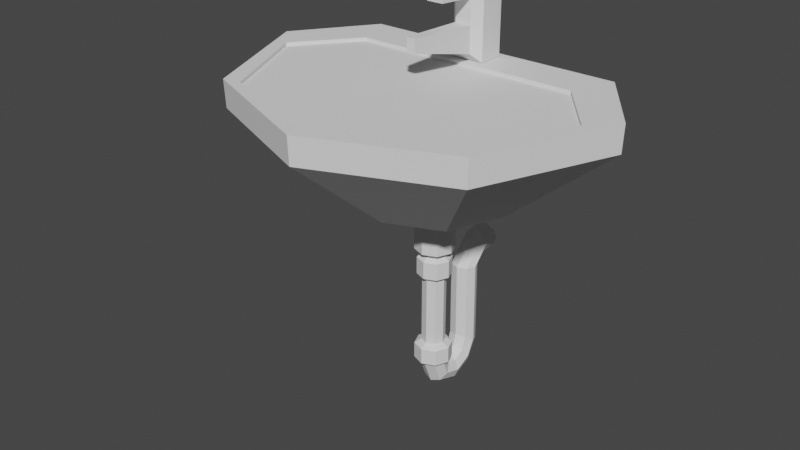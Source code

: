 # Source: bathroom_sink.blend  (saved by Blender 2.81.16; exported with 4.5.12 LTS)
import bpy
from mathutils import Matrix  # noqa: F401  (used for matrix-valued properties, if any)

bpy.ops.wm.read_factory_settings(use_empty=True)
scene = bpy.context.scene
scene.name = 'Scene'

# ---- collections
col_collection = bpy.data.collections.new('Collection'); scene.collection.children.link(col_collection)

# ---- world
world_world = bpy.data.worlds.new('World'); scene.world = world_world
world_world.use_nodes = True; world_world.node_tree.nodes.clear()
_N = world_world.node_tree.nodes; _L = world_world.node_tree.links
n0 = _N.new('ShaderNodeOutputWorld'); n0.name = 'World Output'; n0.location = (300, 300)
n1 = _N.new('ShaderNodeBackground'); n1.name = 'Background'; n1.location = (10, 300)
n1.inputs[0].default_value = (0.05088, 0.05088, 0.05088, 1.0)
_L.new(n1.outputs[0], n0.inputs[0])
n0.is_active_output = True
world_world.color = (0.05088, 0.05088, 0.05088)
world_world.use_sun_shadow = False
world_world.sun_shadow_jitter_overblur = 0.0

# ---- meshes
me_cylinder_002 = bpy.data.meshes.new('Cylinder.002')
me_cylinder_002.from_pydata([(-0.08679, 0.3819, 1.0), (-0.08679, 0.3819, 1.191), (0.08679, 0.3819, 1.0), (0.08679, 0.3819, 1.191), (-0.08679, 0.3819, 1.398), (0.08679, 0.3819, 1.398), (-0.08679, 0.3819, 1.326), (0.08679, 0.3819, 1.326), (-0.04461, 0.1918, 1.048), (-0.08679, 0.238, 1.0), (-0.04461, 0.1918, 1.191), (-0.08679, 0.238, 1.191), (0.08679, 0.238, 1.0), (0.04461, 0.1918, 1.048), (0.08679, 0.238, 1.191), (0.04461, 0.1918, 1.191), (-0.08679, 0.238, 1.398), (-0.04461, 0.1918, 1.398), (0.04461, 0.1918, 1.398), (0.08679, 0.238, 1.398), (-0.08679, 0.238, 1.326), (-0.04461, 0.1918, 1.326), (0.04461, 0.1918, 1.326), (0.08679, 0.238, 1.326), (-0.04461, -0.03133, 1.345), (-0.04461, -0.03133, 1.379), (0.04461, -0.03133, 1.379), (0.04461, -0.03133, 1.345), (-0.02499, -0.2034, 1.146), (-0.02499, -0.2034, 1.217), (0.02499, -0.2034, 1.217), (0.02499, -0.2034, 1.146)], [], [(13, 15, 30, 31), (0, 1, 3, 2), (14, 3, 7, 23), (1, 11, 20, 6), (9, 11, 1, 0), (23, 7, 5, 19), (22, 18, 26, 27), (6, 20, 16, 4), (7, 6, 4, 5), (5, 4, 16, 17, 18, 19), (3, 1, 6, 7), (2, 3, 14, 12), (10, 15, 22, 21), (8, 10, 11, 9), (15, 13, 12, 14), (21, 17, 16, 20), (23, 19, 18, 22), (10, 21, 20, 11), (14, 23, 22, 15), (0, 2, 12, 9), (24, 27, 26, 25), (21, 22, 27, 24), (17, 21, 24, 25), (18, 17, 25, 26), (10, 8, 28, 29), (15, 10, 29, 30), (8, 13, 31, 28), (28, 31, 30, 29), (9, 12, 13, 8)])
_uv = me_cylinder_002.uv_layers.new(name='UVMap')
_uv.uv.foreach_set('vector', [0.375, 0.8108, 0.625, 0.8108, 0.625, 0.8108, 0.375, 0.8108, 0.375, 0.25, 0.625, 0.25, 0.625, 0.5, 0.375, 0.5, 0.625, 0.6892, 0.625, 0.5, 0.625, 0.5, 0.625, 0.6892, 0.625, 0.25, 0.625, 0.06076, 0.625, 0.06076, 0.625, 0.25, 0.375, 0.06076, 0.625, 0.06076, 0.625, 0.25, 0.375, 0.25, 0.625, 0.6892, 0.625, 0.5, 0.625, 0.5, 0.625, 0.6892, 0.625, 0.8108, 0.625, 0.8108, 0.625, 0.8108, 0.625, 0.8108, 0.625, 0.25, 0.625, 0.06076, 0.625, 0.06076, 0.625, 0.25, 0.625, 0.5, 0.625, 0.25, 0.625, 0.25, 0.625, 0.5, 0.625, 0.5, 0.875, 0.5, 0.875, 0.6892, 0.8142, 0.75, 0.6858, 0.75, 0.625, 0.6892, 0.625, 0.5, 0.625, 0.25, 0.625, 0.25, 0.625, 0.5, 0.375, 0.5, 0.625, 0.5, 0.625, 0.6892, 0.375, 0.6892, 0.625, 0.9392, 0.625, 0.8108, 0.625, 0.8108, 0.625, 0.9392, 0.375, 0.9392, 0.625, 0.9392, 0.625, 1.0, 0.375, 1.0, 0.625, 0.8108, 0.375, 0.8108, 0.375, 0.6892, 0.625, 0.6892, 0.625, 0.9392, 0.625, 0.9392, 0.625, 1.0, 0.625, 1.0, 0.625, 0.6892, 0.625, 0.6892, 0.625, 0.8108, 0.625, 0.8108, 0.625, 0.9392, 0.625, 0.9392, 0.625, 1.0, 0.625, 1.0, 0.625, 0.6892, 0.625, 0.6892, 0.625, 0.8108, 0.625, 0.8108, 0.125, 0.5, 0.375, 0.5, 0.375, 0.6892, 0.125, 0.6892, 0.625, 0.9392, 0.625, 0.8108, 0.625, 0.8108, 0.625, 0.9392, 0.625, 0.9392, 0.625, 0.8108, 0.625, 0.8108, 0.625, 0.9392, 0.625, 0.9392, 0.625, 0.9392, 0.625, 0.9392, 0.625, 0.9392, 0.6858, 0.75, 0.8142, 0.75, 0.8142, 0.75, 0.6858, 0.75, 0.625, 0.9392, 0.375, 0.9392, 0.375, 0.9392, 0.625, 0.9392, 0.625, 0.8108, 0.625, 0.9392, 0.625, 0.9392, 0.625, 0.8108, 0.1858, 0.75, 0.3142, 0.75, 0.3142, 0.75, 0.1858, 0.75, 0.1858, 0.75, 0.3142, 0.75, 0.625, 0.8108, 0.625, 0.9392, 0.125, 0.6892, 0.375, 0.6892, 0.3142, 0.75, 0.1858, 0.75])
me_cylinder_002.use_remesh_fix_poles = True
me_cylinder_002.use_remesh_preserve_attributes = False
me_cylinder_002.use_mirror_vertex_groups = False
me_cylinder_002.update()
me_cylinder_003 = bpy.data.meshes.new('Cylinder.003')
me_cylinder_003.from_pydata([(-1.285e-09, 0.8324, -0.265), (7.489e-09, 0.8324, 1.0), (0.5851, 0.8324, -0.265), (1.418, 0.8324, 1.0), (0.8275, -3.489e-08, -0.265), (2.005, -9.514e-08, 1.0), (0.5851, -0.5851, -0.265), (1.418, -1.418, 1.0), (-7.363e-08, -0.8275, -0.265), (-1.678e-07, -2.005, 1.0), (-0.5851, -0.5851, -0.265), (-1.418, -1.418, 1.0), (-0.8275, 1.115e-08, -0.265), (-2.005, 1.642e-08, 1.0), (-0.5851, 0.8324, -0.265), (-1.418, 0.8324, 1.0), (1.554e-08, 0.8324, 0.7108), (1.409, 0.8324, 0.7108), (1.993, -9.566e-08, 0.7108), (1.409, -1.409, 0.7108), (-1.587e-07, -1.993, 0.7108), (-1.409, -1.409, 0.7108), (-1.993, 1.52e-08, 0.7108), (-1.409, 0.8324, 0.7108), (-2.955e-08, 0.3677, -0.3438), (0.26, 0.26, -0.3438), (0.3677, -1.55e-08, -0.3438), (0.26, -0.26, -0.3438), (-6.169e-08, -0.3677, -0.3438), (-0.26, -0.26, -0.3438), (-0.3677, 4.956e-09, -0.3438), (-0.26, 0.26, -0.3438), (-3.643e-08, 0.2125, -0.5801), (0.1503, 0.1503, -0.5801), (0.2125, -7.388e-09, -0.5801), (0.1503, -0.1503, -0.5801), (-5.501e-08, -0.2125, -0.5801), (-0.1503, -0.1503, -0.5801), (-0.2125, 4.436e-09, -0.5801), (-0.1503, 0.1503, -0.5801), (-1.943e-08, 0.2125, -0.8715), (0.1503, 0.1503, -0.8715), (0.2125, -7.388e-09, -0.8715), (0.1503, -0.1503, -0.8715), (-3.801e-08, -0.2125, -0.8715), (-0.1503, -0.1503, -0.8715), (-0.2125, 4.436e-09, -0.8715), (-0.1503, 0.1503, -0.8715), (-2.633e-08, 0.1303, -0.8715), (0.09211, 0.09211, -0.8715), (0.1303, -3.086e-09, -0.8715), (0.09211, -0.09211, -0.8715), (-3.772e-08, -0.1303, -0.8715), (-0.09211, -0.09211, -0.8715), (-0.1303, 4.161e-09, -0.8715), (-0.09211, 0.09211, -0.8715), (-2.633e-08, 0.1303, -0.9266), (0.09211, 0.09211, -0.9266), (0.1303, -3.086e-09, -0.9266), (0.09211, -0.09211, -0.9266), (-3.772e-08, -0.1303, -0.9266), (-0.09211, -0.09211, -0.9266), (-0.1303, 4.161e-09, -0.9266), (-0.09211, 0.09211, -0.9266), (-3.868e-08, 0.1845, -0.9739), (0.1305, 0.1305, -0.9739), (0.1845, -5.417e-09, -0.9739), (0.1305, -0.1305, -0.9739), (-5.482e-08, -0.1845, -0.9739), (-0.1305, -0.1305, -0.9739), (-0.1845, 4.85e-09, -0.9739), (-0.1305, 0.1305, -0.9739), (-6.792e-08, 0.1845, -1.163), (0.1305, 0.1305, -1.163), (0.1845, -5.417e-09, -1.163), (0.1305, -0.1305, -1.163), (-8.406e-08, -0.1845, -1.163), (-0.1305, -0.1305, -1.163), (-0.1845, 4.85e-09, -1.163), (-0.1305, 0.1305, -1.163), (-6.639e-08, 0.1267, -1.202), (0.08956, 0.08956, -1.202), (0.1267, -2.55e-09, -1.202), (0.08956, -0.08956, -1.202), (-7.746e-08, -0.1267, -1.202), (-0.08957, -0.08956, -1.202), (-0.1267, 4.497e-09, -1.202), (-0.08957, 0.08956, -1.202), (-6.639e-08, 0.1267, -1.966), (0.08956, 0.08956, -1.966), (0.1267, -2.55e-09, -1.966), (0.08956, -0.08956, -1.966), (-7.746e-08, -0.1267, -1.966), (-0.08957, -0.08956, -1.966), (-0.1267, 4.497e-09, -1.966), (-0.08957, 0.08956, -1.966), (-6.096e-08, 0.2027, -2.011), (0.1434, 0.1434, -2.011), (0.2027, -5.759e-09, -2.011), (0.1434, -0.1434, -2.011), (-7.868e-08, -0.2027, -2.011), (-0.1434, -0.1434, -2.011), (-0.2027, 5.52e-09, -2.011), (-0.1434, 0.1434, -2.011), (-1.057e-07, 0.2027, -2.186), (0.1434, 0.1434, -2.186), (0.2027, -5.759e-09, -2.186), (0.1434, -0.1434, -2.186), (-1.235e-07, -0.2027, -2.186), (-0.1434, -0.1434, -2.186), (-0.2027, 5.52e-09, -2.186), (-0.1434, 0.1434, -2.186), (-9.679e-08, 0.1441, -2.224), (0.1019, 0.1019, -2.224), (0.1441, -4.094e-09, -2.224), (0.1019, -0.1019, -2.224), (-1.094e-07, -0.1441, -2.224), (-0.1019, -0.1019, -2.224), (-0.1441, 3.924e-09, -2.224), (-0.1019, 0.1019, -2.224), (-1.392e-07, 0.1781, -2.294), (0.1019, 0.1471, -2.322), (0.1441, 0.07216, -2.391), (0.1019, -0.002764, -2.46), (-1.518e-07, -0.0338, -2.489), (-0.1019, -0.002764, -2.46), (-0.1441, 0.07216, -2.391), (-0.1019, 0.1471, -2.322), (-1.783e-07, 0.2655, -2.302), (0.1019, 0.2648, -2.344), (0.1441, 0.2632, -2.446), (0.1019, 0.2615, -2.548), (-1.909e-07, 0.2608, -2.59), (-0.1019, 0.2615, -2.548), (-0.1441, 0.2632, -2.446), (-0.1019, 0.2648, -2.344), (-1.784e-07, 0.3615, -2.237), (0.1019, 0.3847, -2.272), (0.1441, 0.4407, -2.357), (0.1019, 0.4967, -2.442), (-1.91e-07, 0.5198, -2.478), (-0.1019, 0.4967, -2.442), (-0.1441, 0.4407, -2.357), (-0.1019, 0.3847, -2.272), (-1.812e-07, 0.3955, -2.118), (0.1019, 0.4341, -2.135), (0.1441, 0.5274, -2.176), (0.1019, 0.6207, -2.217), (-1.938e-07, 0.6593, -2.234), (-0.1019, 0.6207, -2.217), (-0.1441, 0.5274, -2.176), (-0.1019, 0.4341, -2.135), (-1.95e-07, 0.3881, -1.275), (0.1019, 0.4267, -1.275), (0.1441, 0.52, -1.275), (0.1019, 0.6132, -1.275), (-2.076e-07, 0.6519, -1.275), (-0.1019, 0.6132, -1.275), (-0.1441, 0.52, -1.275), (-0.1019, 0.4267, -1.275), (-1.552e-07, 0.7006, -0.9476), (0.1019, 0.7011, -0.9862), (0.1441, 0.7023, -1.08), (0.1019, 0.7035, -1.173), (-1.678e-07, 0.704, -1.211), (-0.1019, 0.7035, -1.173), (-0.1441, 0.7023, -1.08), (-0.1019, 0.7011, -0.9862), (-1.546e-07, 0.8923, -0.9452), (0.1019, 0.8928, -0.9838), (0.1441, 0.894, -1.077), (0.1019, 0.8951, -1.17), (-1.672e-07, 0.8956, -1.209), (-0.1019, 0.8951, -1.17), (-0.1441, 0.894, -1.077), (-0.1019, 0.8928, -0.9838), (1.231, 0.3805, 1.0), (2.702e-08, 0.3824, 1.0), (1.741, -0.2697, 1.0), (1.231, -1.379, 1.0), (-1.252e-07, -1.838, 1.0), (-1.231, -1.379, 1.0), (-1.741, -0.2697, 1.0), (-1.231, 0.3805, 1.0), (1.231, 0.3805, 0.8583), (2.411e-08, 0.3824, 0.8583), (1.741, -0.2697, 0.8583), (1.231, -1.379, 0.8583), (-1.281e-07, -1.838, 0.8583), (-1.231, -1.379, 0.8583), (-1.741, -0.2697, 0.8583), (-1.231, 0.3805, 0.8583)], [], [(16, 1, 3, 17), (17, 3, 5, 18), (18, 5, 7, 19), (19, 7, 9, 20), (20, 9, 11, 21), (21, 11, 13, 22), (11, 9, 180, 181), (22, 13, 15, 23), (23, 15, 1, 16), (6, 8, 28, 27), (14, 23, 16, 0), (12, 22, 23, 14), (10, 21, 22, 12), (8, 20, 21, 10), (6, 19, 20, 8), (4, 18, 19, 6), (2, 17, 18, 4), (0, 16, 17, 2), (27, 28, 36, 35), (12, 14, 31, 30), (2, 4, 26, 25), (8, 10, 29, 28), (14, 0, 24, 31), (0, 2, 25, 24), (4, 6, 27, 26), (10, 12, 30, 29), (39, 32, 40, 47), (25, 26, 34, 33), (30, 31, 39, 38), (28, 29, 37, 36), (26, 27, 35, 34), (24, 25, 33, 32), (31, 24, 32, 39), (29, 30, 38, 37), (44, 45, 53, 52), (37, 38, 46, 45), (35, 36, 44, 43), (33, 34, 42, 41), (38, 39, 47, 46), (36, 37, 45, 44), (34, 35, 43, 42), (32, 33, 41, 40), (54, 55, 63, 62), (42, 43, 51, 50), (40, 41, 49, 48), (47, 40, 48, 55), (45, 46, 54, 53), (43, 44, 52, 51), (41, 42, 50, 49), (46, 47, 55, 54), (61, 62, 70, 69), (52, 53, 61, 60), (50, 51, 59, 58), (48, 49, 57, 56), (55, 48, 56, 63), (53, 54, 62, 61), (51, 52, 60, 59), (49, 50, 58, 57), (64, 65, 73, 72), (59, 60, 68, 67), (57, 58, 66, 65), (62, 63, 71, 70), (60, 61, 69, 68), (58, 59, 67, 66), (56, 57, 65, 64), (63, 56, 64, 71), (78, 79, 87, 86), (71, 64, 72, 79), (69, 70, 78, 77), (67, 68, 76, 75), (65, 66, 74, 73), (70, 71, 79, 78), (68, 69, 77, 76), (66, 67, 75, 74), (81, 82, 90, 89), (76, 77, 85, 84), (74, 75, 83, 82), (72, 73, 81, 80), (79, 72, 80, 87), (77, 78, 86, 85), (75, 76, 84, 83), (73, 74, 82, 81), (95, 88, 96, 103), (86, 87, 95, 94), (84, 85, 93, 92), (82, 83, 91, 90), (80, 81, 89, 88), (87, 80, 88, 95), (85, 86, 94, 93), (83, 84, 92, 91), (98, 99, 107, 106), (93, 94, 102, 101), (91, 92, 100, 99), (89, 90, 98, 97), (94, 95, 103, 102), (92, 93, 101, 100), (90, 91, 99, 98), (88, 89, 97, 96), (110, 111, 119, 118), (96, 97, 105, 104), (103, 96, 104, 111), (101, 102, 110, 109), (99, 100, 108, 107), (97, 98, 106, 105), (102, 103, 111, 110), (100, 101, 109, 108), (115, 116, 124, 123), (108, 109, 117, 116), (106, 107, 115, 114), (104, 105, 113, 112), (111, 104, 112, 119), (109, 110, 118, 117), (107, 108, 116, 115), (105, 106, 114, 113), (127, 120, 128, 135), (113, 114, 122, 121), (118, 119, 127, 126), (116, 117, 125, 124), (114, 115, 123, 122), (112, 113, 121, 120), (119, 112, 120, 127), (117, 118, 126, 125), (132, 133, 141, 140), (125, 126, 134, 133), (123, 124, 132, 131), (121, 122, 130, 129), (126, 127, 135, 134), (124, 125, 133, 132), (122, 123, 131, 130), (120, 121, 129, 128), (142, 143, 151, 150), (130, 131, 139, 138), (128, 129, 137, 136), (135, 128, 136, 143), (133, 134, 142, 141), (131, 132, 140, 139), (129, 130, 138, 137), (134, 135, 143, 142), (149, 150, 158, 157), (140, 141, 149, 148), (138, 139, 147, 146), (136, 137, 145, 144), (143, 136, 144, 151), (141, 142, 150, 149), (139, 140, 148, 147), (137, 138, 146, 145), (159, 152, 160, 167), (147, 148, 156, 155), (145, 146, 154, 153), (150, 151, 159, 158), (148, 149, 157, 156), (146, 147, 155, 154), (144, 145, 153, 152), (151, 144, 152, 159), (162, 163, 171, 170), (157, 158, 166, 165), (155, 156, 164, 163), (153, 154, 162, 161), (158, 159, 167, 166), (156, 157, 165, 164), (154, 155, 163, 162), (152, 153, 161, 160), (168, 169, 170, 171, 172, 173, 174, 175), (160, 161, 169, 168), (167, 160, 168, 175), (165, 166, 174, 173), (163, 164, 172, 171), (161, 162, 170, 169), (166, 167, 175, 174), (164, 165, 173, 172), (176, 177, 185, 184), (1, 15, 183, 177), (3, 1, 177, 176), (7, 5, 178, 179), (13, 11, 181, 182), (9, 7, 179, 180), (15, 13, 182, 183), (5, 3, 176, 178), (177, 183, 191, 185), (182, 181, 189, 190), (180, 179, 187, 188), (178, 176, 184, 186), (183, 182, 190, 191), (181, 180, 188, 189), (179, 178, 186, 187)])
_uv = me_cylinder_003.uv_layers.new(name='UVMap')
_uv.uv.foreach_set('vector', [1.0, 0.8803, 1.0, 1.0, 0.875, 1.0, 0.875, 0.8803, 0.875, 0.8803, 0.875, 1.0, 0.75, 1.0, 0.75, 0.8803, 0.75, 0.8803, 0.75, 1.0, 0.625, 1.0, 0.625, 0.8803, 0.625, 0.8803, 0.625, 1.0, 0.5, 1.0, 0.5, 0.8803, 0.5, 0.8803, 0.5, 1.0, 0.375, 1.0, 0.375, 0.8803, 0.375, 0.8803, 0.375, 1.0, 0.25, 1.0, 0.25, 0.8803, 0.375, 1.0, 0.5, 1.0, 0.5, 1.0, 0.375, 1.0, 0.25, 0.8803, 0.25, 1.0, 0.125, 1.0, 0.125, 0.8803, 0.125, 0.8803, 0.125, 1.0, 0.0, 1.0, 0.0, 0.8803, 0.625, 0.5, 0.5, 0.5, 0.5, 0.5, 0.625, 0.5, 0.125, 0.5, 0.125, 0.8803, 0.0, 0.8803, 0.0, 0.5, 0.25, 0.5, 0.25, 0.8803, 0.125, 0.8803, 0.125, 0.5, 0.375, 0.5, 0.375, 0.8803, 0.25, 0.8803, 0.25, 0.5, 0.5, 0.5, 0.5, 0.8803, 0.375, 0.8803, 0.375, 0.5, 0.625, 0.5, 0.625, 0.8803, 0.5, 0.8803, 0.5, 0.5, 0.75, 0.5, 0.75, 0.8803, 0.625, 0.8803, 0.625, 0.5, 0.875, 0.5, 0.875, 0.8803, 0.75, 0.8803, 0.75, 0.5, 1.0, 0.5, 1.0, 0.8803, 0.875, 0.8803, 0.875, 0.5, 0.625, 0.5, 0.5, 0.5, 0.5, 0.5, 0.625, 0.5, 0.25, 0.5, 0.125, 0.5, 0.125, 0.5, 0.25, 0.5, 0.875, 0.5, 0.75, 0.5, 0.75, 0.5, 0.875, 0.5, 0.5, 0.5, 0.375, 0.5, 0.375, 0.5, 0.5, 0.5, 0.125, 0.5, 0.0, 0.5, 0.0, 0.5, 0.125, 0.5, 1.0, 0.5, 0.875, 0.5, 0.875, 0.5, 1.0, 0.5, 0.75, 0.5, 0.625, 0.5, 0.625, 0.5, 0.75, 0.5, 0.375, 0.5, 0.25, 0.5, 0.25, 0.5, 0.375, 0.5, 0.125, 0.5, 0.0, 0.5, 0.0, 0.5, 0.125, 0.5, 0.875, 0.5, 0.75, 0.5, 0.75, 0.5, 0.875, 0.5, 0.25, 0.5, 0.125, 0.5, 0.125, 0.5, 0.25, 0.5, 0.5, 0.5, 0.375, 0.5, 0.375, 0.5, 0.5, 0.5, 0.75, 0.5, 0.625, 0.5, 0.625, 0.5, 0.75, 0.5, 1.0, 0.5, 0.875, 0.5, 0.875, 0.5, 1.0, 0.5, 0.125, 0.5, 0.0, 0.5, 0.0, 0.5, 0.125, 0.5, 0.375, 0.5, 0.25, 0.5, 0.25, 0.5, 0.375, 0.5, 0.5, 0.5, 0.375, 0.5, 0.375, 0.5, 0.5, 0.5, 0.375, 0.5, 0.25, 0.5, 0.25, 0.5, 0.375, 0.5, 0.625, 0.5, 0.5, 0.5, 0.5, 0.5, 0.625, 0.5, 0.875, 0.5, 0.75, 0.5, 0.75, 0.5, 0.875, 0.5, 0.25, 0.5, 0.125, 0.5, 0.125, 0.5, 0.25, 0.5, 0.5, 0.5, 0.375, 0.5, 0.375, 0.5, 0.5, 0.5, 0.75, 0.5, 0.625, 0.5, 0.625, 0.5, 0.75, 0.5, 1.0, 0.5, 0.875, 0.5, 0.875, 0.5, 1.0, 0.5, 0.25, 0.5, 0.125, 0.5, 0.125, 0.5, 0.25, 0.5, 0.75, 0.5, 0.625, 0.5, 0.625, 0.5, 0.75, 0.5, 1.0, 0.5, 0.875, 0.5, 0.875, 0.5, 1.0, 0.5, 0.125, 0.5, 0.0, 0.5, 0.0, 0.5, 0.125, 0.5, 0.375, 0.5, 0.25, 0.5, 0.25, 0.5, 0.375, 0.5, 0.625, 0.5, 0.5, 0.5, 0.5, 0.5, 0.625, 0.5, 0.875, 0.5, 0.75, 0.5, 0.75, 0.5, 0.875, 0.5, 0.25, 0.5, 0.125, 0.5, 0.125, 0.5, 0.25, 0.5, 0.375, 0.5, 0.25, 0.5, 0.25, 0.5, 0.375, 0.5, 0.5, 0.5, 0.375, 0.5, 0.375, 0.5, 0.5, 0.5, 0.75, 0.5, 0.625, 0.5, 0.625, 0.5, 0.75, 0.5, 1.0, 0.5, 0.875, 0.5, 0.875, 0.5, 1.0, 0.5, 0.125, 0.5, 0.0, 0.5, 0.0, 0.5, 0.125, 0.5, 0.375, 0.5, 0.25, 0.5, 0.25, 0.5, 0.375, 0.5, 0.625, 0.5, 0.5, 0.5, 0.5, 0.5, 0.625, 0.5, 0.875, 0.5, 0.75, 0.5, 0.75, 0.5, 0.875, 0.5, 1.0, 0.5, 0.875, 0.5, 0.875, 0.5, 1.0, 0.5, 0.625, 0.5, 0.5, 0.5, 0.5, 0.5, 0.625, 0.5, 0.875, 0.5, 0.75, 0.5, 0.75, 0.5, 0.875, 0.5, 0.25, 0.5, 0.125, 0.5, 0.125, 0.5, 0.25, 0.5, 0.5, 0.5, 0.375, 0.5, 0.375, 0.5, 0.5, 0.5, 0.75, 0.5, 0.625, 0.5, 0.625, 0.5, 0.75, 0.5, 1.0, 0.5, 0.875, 0.5, 0.875, 0.5, 1.0, 0.5, 0.125, 0.5, 0.0, 0.5, 0.0, 0.5, 0.125, 0.5, 0.25, 0.5, 0.125, 0.5, 0.125, 0.5, 0.25, 0.5, 0.125, 0.5, 0.0, 0.5, 0.0, 0.5, 0.125, 0.5, 0.375, 0.5, 0.25, 0.5, 0.25, 0.5, 0.375, 0.5, 0.625, 0.5, 0.5, 0.5, 0.5, 0.5, 0.625, 0.5, 0.875, 0.5, 0.75, 0.5, 0.75, 0.5, 0.875, 0.5, 0.25, 0.5, 0.125, 0.5, 0.125, 0.5, 0.25, 0.5, 0.5, 0.5, 0.375, 0.5, 0.375, 0.5, 0.5, 0.5, 0.75, 0.5, 0.625, 0.5, 0.625, 0.5, 0.75, 0.5, 0.875, 0.5, 0.75, 0.5, 0.75, 0.5, 0.875, 0.5, 0.5, 0.5, 0.375, 0.5, 0.375, 0.5, 0.5, 0.5, 0.75, 0.5, 0.625, 0.5, 0.625, 0.5, 0.75, 0.5, 1.0, 0.5, 0.875, 0.5, 0.875, 0.5, 1.0, 0.5, 0.125, 0.5, 0.0, 0.5, 0.0, 0.5, 0.125, 0.5, 0.375, 0.5, 0.25, 0.5, 0.25, 0.5, 0.375, 0.5, 0.625, 0.5, 0.5, 0.5, 0.5, 0.5, 0.625, 0.5, 0.875, 0.5, 0.75, 0.5, 0.75, 0.5, 0.875, 0.5, 0.125, 0.5, 0.0, 0.5, 0.0, 0.5, 0.125, 0.5, 0.25, 0.5, 0.125, 0.5, 0.125, 0.5, 0.25, 0.5, 0.5, 0.5, 0.375, 0.5, 0.375, 0.5, 0.5, 0.5, 0.75, 0.5, 0.625, 0.5, 0.625, 0.5, 0.75, 0.5, 1.0, 0.5, 0.875, 0.5, 0.875, 0.5, 1.0, 0.5, 0.125, 0.5, 0.0, 0.5, 0.0, 0.5, 0.125, 0.5, 0.375, 0.5, 0.25, 0.5, 0.25, 0.5, 0.375, 0.5, 0.625, 0.5, 0.5, 0.5, 0.5, 0.5, 0.625, 0.5, 0.75, 0.5, 0.625, 0.5, 0.625, 0.5, 0.75, 0.5, 0.375, 0.5, 0.25, 0.5, 0.25, 0.5, 0.375, 0.5, 0.625, 0.5, 0.5, 0.5, 0.5, 0.5, 0.625, 0.5, 0.875, 0.5, 0.75, 0.5, 0.75, 0.5, 0.875, 0.5, 0.25, 0.5, 0.125, 0.5, 0.125, 0.5, 0.25, 0.5, 0.5, 0.5, 0.375, 0.5, 0.375, 0.5, 0.5, 0.5, 0.75, 0.5, 0.625, 0.5, 0.625, 0.5, 0.75, 0.5, 1.0, 0.5, 0.875, 0.5, 0.875, 0.5, 1.0, 0.5, 0.25, 0.5, 0.125, 0.5, 0.125, 0.5, 0.25, 0.5, 1.0, 0.5, 0.875, 0.5, 0.875, 0.5, 1.0, 0.5, 0.125, 0.5, 0.0, 0.5, 0.0, 0.5, 0.125, 0.5, 0.375, 0.5, 0.25, 0.5, 0.25, 0.5, 0.375, 0.5, 0.625, 0.5, 0.5, 0.5, 0.5, 0.5, 0.625, 0.5, 0.875, 0.5, 0.75, 0.5, 0.75, 0.5, 0.875, 0.5, 0.25, 0.5, 0.125, 0.5, 0.125, 0.5, 0.25, 0.5, 0.5, 0.5, 0.375, 0.5, 0.375, 0.5, 0.5, 0.5, 0.625, 0.5, 0.5, 0.5, 0.5, 0.5, 0.625, 0.5, 0.5, 0.5, 0.375, 0.5, 0.375, 0.5, 0.5, 0.5, 0.75, 0.5, 0.625, 0.5, 0.625, 0.5, 0.75, 0.5, 1.0, 0.5, 0.875, 0.5, 0.875, 0.5, 1.0, 0.5, 0.125, 0.5, 0.0, 0.5, 0.0, 0.5, 0.125, 0.5, 0.375, 0.5, 0.25, 0.5, 0.25, 0.5, 0.375, 0.5, 0.625, 0.5, 0.5, 0.5, 0.5, 0.5, 0.625, 0.5, 0.875, 0.5, 0.75, 0.5, 0.75, 0.5, 0.875, 0.5, 0.125, 0.5, 0.0, 0.5, 0.0, 0.5, 0.125, 0.5, 0.875, 0.5, 0.75, 0.5, 0.75, 0.5, 0.875, 0.5, 0.25, 0.5, 0.125, 0.5, 0.125, 0.5, 0.25, 0.5, 0.5, 0.5, 0.375, 0.5, 0.375, 0.5, 0.5, 0.5, 0.75, 0.5, 0.625, 0.5, 0.625, 0.5, 0.75, 0.5, 1.0, 0.5, 0.875, 0.5, 0.875, 0.5, 1.0, 0.5, 0.125, 0.5, 0.0, 0.5, 0.0, 0.5, 0.125, 0.5, 0.375, 0.5, 0.25, 0.5, 0.25, 0.5, 0.375, 0.5, 0.5, 0.5, 0.375, 0.5, 0.375, 0.5, 0.5, 0.5, 0.375, 0.5, 0.25, 0.5, 0.25, 0.5, 0.375, 0.5, 0.625, 0.5, 0.5, 0.5, 0.5, 0.5, 0.625, 0.5, 0.875, 0.5, 0.75, 0.5, 0.75, 0.5, 0.875, 0.5, 0.25, 0.5, 0.125, 0.5, 0.125, 0.5, 0.25, 0.5, 0.5, 0.5, 0.375, 0.5, 0.375, 0.5, 0.5, 0.5, 0.75, 0.5, 0.625, 0.5, 0.625, 0.5, 0.75, 0.5, 1.0, 0.5, 0.875, 0.5, 0.875, 0.5, 1.0, 0.5, 0.25, 0.5, 0.125, 0.5, 0.125, 0.5, 0.25, 0.5, 0.75, 0.5, 0.625, 0.5, 0.625, 0.5, 0.75, 0.5, 1.0, 0.5, 0.875, 0.5, 0.875, 0.5, 1.0, 0.5, 0.125, 0.5, 0.0, 0.5, 0.0, 0.5, 0.125, 0.5, 0.375, 0.5, 0.25, 0.5, 0.25, 0.5, 0.375, 0.5, 0.625, 0.5, 0.5, 0.5, 0.5, 0.5, 0.625, 0.5, 0.875, 0.5, 0.75, 0.5, 0.75, 0.5, 0.875, 0.5, 0.25, 0.5, 0.125, 0.5, 0.125, 0.5, 0.25, 0.5, 0.375, 0.5, 0.25, 0.5, 0.25, 0.5, 0.375, 0.5, 0.5, 0.5, 0.375, 0.5, 0.375, 0.5, 0.5, 0.5, 0.75, 0.5, 0.625, 0.5, 0.625, 0.5, 0.75, 0.5, 1.0, 0.5, 0.875, 0.5, 0.875, 0.5, 1.0, 0.5, 0.125, 0.5, 0.0, 0.5, 0.0, 0.5, 0.125, 0.5, 0.375, 0.5, 0.25, 0.5, 0.25, 0.5, 0.375, 0.5, 0.625, 0.5, 0.5, 0.5, 0.5, 0.5, 0.625, 0.5, 0.875, 0.5, 0.75, 0.5, 0.75, 0.5, 0.875, 0.5, 0.125, 0.5, 0.0, 0.5, 0.0, 0.5, 0.125, 0.5, 0.625, 0.5, 0.5, 0.5, 0.5, 0.5, 0.625, 0.5, 0.875, 0.5, 0.75, 0.5, 0.75, 0.5, 0.875, 0.5, 0.25, 0.5, 0.125, 0.5, 0.125, 0.5, 0.25, 0.5, 0.5, 0.5, 0.375, 0.5, 0.375, 0.5, 0.5, 0.5, 0.75, 0.5, 0.625, 0.5, 0.625, 0.5, 0.75, 0.5, 1.0, 0.5, 0.875, 0.5, 0.875, 0.5, 1.0, 0.5, 0.125, 0.5, 0.0, 0.5, 0.0, 0.5, 0.125, 0.5, 0.75, 0.5, 0.625, 0.5, 0.625, 0.5, 0.75, 0.5, 0.375, 0.5, 0.25, 0.5, 0.25, 0.5, 0.375, 0.5, 0.625, 0.5, 0.5, 0.5, 0.5, 0.5, 0.625, 0.5, 0.875, 0.5, 0.75, 0.5, 0.75, 0.5, 0.875, 0.5, 0.25, 0.5, 0.125, 0.5, 0.125, 0.5, 0.25, 0.5, 0.5, 0.5, 0.375, 0.5, 0.375, 0.5, 0.5, 0.5, 0.75, 0.5, 0.625, 0.5, 0.625, 0.5, 0.75, 0.5, 1.0, 0.5, 0.875, 0.5, 0.875, 0.5, 1.0, 0.5, 0.75, 0.49, 0.9197, 0.4197, 0.99, 0.25, 0.9197, 0.08029, 0.75, 0.01, 0.5803, 0.08029, 0.51, 0.25, 0.5803, 0.4197, 1.0, 0.5, 0.875, 0.5, 0.875, 0.5, 1.0, 0.5, 0.125, 0.5, 0.0, 0.5, 0.0, 0.5, 0.125, 0.5, 0.375, 0.5, 0.25, 0.5, 0.25, 0.5, 0.375, 0.5, 0.625, 0.5, 0.5, 0.5, 0.5, 0.5, 0.625, 0.5, 0.875, 0.5, 0.75, 0.5, 0.75, 0.5, 0.875, 0.5, 0.25, 0.5, 0.125, 0.5, 0.125, 0.5, 0.25, 0.5, 0.5, 0.5, 0.375, 0.5, 0.375, 0.5, 0.5, 0.5, 0.875, 1.0, 1.0, 1.0, 1.0, 1.0, 0.875, 1.0, 0.0, 1.0, 0.125, 1.0, 0.125, 1.0, 0.0, 1.0, 0.875, 1.0, 1.0, 1.0, 1.0, 1.0, 0.875, 1.0, 0.625, 1.0, 0.75, 1.0, 0.75, 1.0, 0.625, 1.0, 0.25, 1.0, 0.375, 1.0, 0.375, 1.0, 0.25, 1.0, 0.5, 1.0, 0.625, 1.0, 0.625, 1.0, 0.5, 1.0, 0.125, 1.0, 0.25, 1.0, 0.25, 1.0, 0.125, 1.0, 0.75, 1.0, 0.875, 1.0, 0.875, 1.0, 0.75, 1.0, 0.0, 1.0, 0.125, 1.0, 0.125, 1.0, 0.0, 1.0, 0.25, 1.0, 0.375, 1.0, 0.375, 1.0, 0.25, 1.0, 0.5, 1.0, 0.625, 1.0, 0.625, 1.0, 0.5, 1.0, 0.75, 1.0, 0.875, 1.0, 0.875, 1.0, 0.75, 1.0, 0.125, 1.0, 0.25, 1.0, 0.25, 1.0, 0.125, 1.0, 0.375, 1.0, 0.5, 1.0, 0.5, 1.0, 0.375, 1.0, 0.625, 1.0, 0.75, 1.0, 0.75, 1.0, 0.625, 1.0])
me_cylinder_003.use_remesh_fix_poles = True
me_cylinder_003.use_remesh_preserve_attributes = False
me_cylinder_003.use_mirror_vertex_groups = False
me_cylinder_003.update()
me_cylinder_004 = bpy.data.meshes.new('Cylinder.004')
me_cylinder_004.from_pydata([(1.231, 0.3805, 0.9634), (2.411e-08, 0.3824, 0.9634), (1.741, -0.2697, 0.9634), (1.231, -1.379, 0.9634), (-1.281e-07, -1.838, 0.9634), (-1.231, -1.379, 0.9634), (-1.741, -0.2697, 0.9634), (-1.231, 0.3805, 0.9634)], [], [(0, 1, 7, 6, 5, 4, 3, 2)])
_uv = me_cylinder_004.uv_layers.new(name='UVMap')
_uv.uv.foreach_set('vector', [0.4197, 0.4197, 0.25, 0.49, 0.08029, 0.4197, 0.01, 0.25, 0.08029, 0.08029, 0.25, 0.01, 0.4197, 0.08029, 0.49, 0.25])
me_cylinder_004.use_remesh_fix_poles = True
me_cylinder_004.use_remesh_preserve_attributes = False
me_cylinder_004.use_mirror_vertex_groups = False
me_cylinder_004.update()

# ---- objects
ob_side_reference = bpy.data.objects.new('side_reference', None)
ob_front_reference = bpy.data.objects.new('front)reference', None)
ob_tap = bpy.data.objects.new('tap', me_cylinder_002)
ob_sink = bpy.data.objects.new('sink', me_cylinder_003)
ob_water_level = bpy.data.objects.new('water_level', me_cylinder_004)

# ---- transforms, parenting, visibility, modifiers, constraints
ob_side_reference.location = (0.0, -0.7022, 0.0)
ob_side_reference.rotation_euler = (1.571, -0.0, 4.712)
ob_side_reference.empty_display_type = 'IMAGE'
ob_side_reference.empty_display_size = 5.0
ob_side_reference.lineart.crease_threshold = 0.0
ob_front_reference.location = (0.0, 0.0, 0.1903)
ob_front_reference.rotation_euler = (1.571, -0.0, -0.0)
ob_front_reference.empty_display_type = 'IMAGE'
ob_front_reference.empty_display_size = 5.0
ob_front_reference.lineart.crease_threshold = 0.0
ob_tap.location = (0.0, 0.0, -0.5907)
ob_tap.scale = (1.977, 1.977, 1.977)
ob_tap.lineart.crease_threshold = 0.0
ob_sink.location = (0.0, 0.0, 0.3811)
ob_sink.lineart.crease_threshold = 0.0
ob_water_level.location = (0.0, 0.0, 0.3811)
ob_water_level.lineart.crease_threshold = 0.0

# ---- collection membership
col_collection.objects.link(ob_side_reference)
col_collection.objects.link(ob_front_reference)
col_collection.objects.link(ob_tap)
col_collection.objects.link(ob_sink)
col_collection.objects.link(ob_water_level)

# ---- scene / render settings (as saved in the file)
scene.frame_start = 1; scene.frame_end = 250; scene.frame_set(1)
scene.render.engine = 'BLENDER_EEVEE_NEXT'
scene.cycles.use_denoising = False
scene.cycles.samples = 128
scene.cycles.sampling_pattern = 'TABULATED_SOBOL'
scene.cycles.use_adaptive_sampling = False
scene.cycles.use_light_tree = False
scene.view_settings.view_transform = 'Filmic'
bpy.context.view_layer.update()

# ---- added for rendering (the .blend has no active camera and no usable light): camera, sun
cam_auto = bpy.data.cameras.new('AutoCamera')
cam_auto.lens = 50.0
cam_auto.sensor_width = 36.0
cam_auto.clip_end = 1000.0
ob_auto_camera = bpy.data.objects.new('AutoCamera', cam_auto)
scene.collection.objects.link(ob_auto_camera)
ob_auto_camera.location = (6.11594, -7.89391, 4.87464)
ob_auto_camera.rotation_euler = (1.09748, -7.21219e-08, 0.694738)
scene.camera = ob_auto_camera
light_auto_sun = bpy.data.lights.new('AutoSun', 'SUN')
light_auto_sun.energy = 3.0
light_auto_sun.angle = 0.0523599
ob_auto_sun = bpy.data.objects.new('AutoSun', light_auto_sun)
scene.collection.objects.link(ob_auto_sun)
ob_auto_sun.rotation_euler = (0.872665, 0.174533, 0.523599)
bpy.context.view_layer.update()
